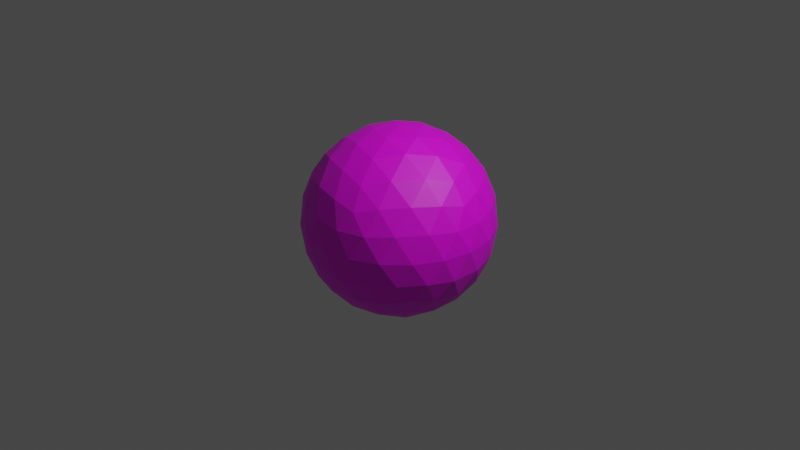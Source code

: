 # Source: earthico2.blend  (saved by Blender 3.4.6; exported with 4.5.12 LTS)
import bpy
from mathutils import Matrix  # noqa: F401  (used for matrix-valued properties, if any)

bpy.ops.wm.read_factory_settings(use_empty=True)
scene = bpy.context.scene
scene.name = 'Scene'

# ---- collections
col_collection = bpy.data.collections.new('Collection'); scene.collection.children.link(col_collection)

# ---- images (referenced by path relative to the original .blend; pixels are not part of the script)
import os
ASSET_DIR = os.environ.get("B2B_ASSET_DIR", "")  # directory of the original .blend (textures are referenced by path, not embedded)
HERE = os.path.dirname(os.path.abspath(__file__))  # packed textures are extracted next to this script under _unpacked/

def load_image(name, relpath, width, height, colorspace="sRGB"):
    """Load a texture the original file referenced (path relative to the .blend, or extracted next to this script)."""
    p = next((c for c in (os.path.join(HERE, relpath), os.path.join(ASSET_DIR, relpath)) if relpath and os.path.exists(c)), "")
    if p:
        img = bpy.data.images.load(p, check_existing=True)
        img.name = name
    else:  # same state as the original file: an image datablock whose file is absent (Cycles renders it pink)
        img = bpy.data.images.new(name, width, height)
        img.source = "FILE"
        img.filepath = "//" + (relpath or name)
    img.colorspace_settings.name = colorspace
    return img
img_earthico160x76_png = load_image('earthico160x76.png', 'earthico160x76.png', 1024, 1024, 'sRGB')

# ---- materials (node trees are filled in below, after node groups)
mat_material = bpy.data.materials.new('Material')
mat_material.alpha_threshold = 0.0
mat_material.use_transparent_shadow = False
mat_material.roughness = 0.5
mat_material.line_color = (0.0, 0.0, 0.0, 1.0)

# ---- material node trees
mat_material.use_nodes = True; mat_material.node_tree.nodes.clear()
_N = mat_material.node_tree.nodes; _L = mat_material.node_tree.links
n0 = _N.new('ShaderNodeOutputMaterial'); n0.name = 'Material Output'; n0.location = (300, 300)
n1 = _N.new('ShaderNodeBsdfPrincipled'); n1.name = 'Principled BSDF'; n1.location = (10, 300)
n1.distribution = 'GGX'
n1.subsurface_method = 'RANDOM_WALK_SKIN'
n1.inputs[3].default_value = 1.45
n1.inputs[27].default_value = (0.0, 0.0, 0.0, 1.0)
n1.inputs[28].default_value = 1.0
n2 = _N.new('ShaderNodeTexImage'); n2.name = 'Image Texture'; n2.location = (-351, 347)
n2.image = img_earthico160x76_png
n2.interpolation = 'Closest'
_L.new(n1.outputs[0], n0.inputs[0])
_L.new(n2.outputs[0], n1.inputs[0])
n0.is_active_output = True

# ---- world
world_world = bpy.data.worlds.new('World'); scene.world = world_world
world_world.use_nodes = True; world_world.node_tree.nodes.clear()
_N = world_world.node_tree.nodes; _L = world_world.node_tree.links
n0 = _N.new('ShaderNodeOutputWorld'); n0.name = 'World Output'; n0.location = (300, 300)
n1 = _N.new('ShaderNodeBackground'); n1.name = 'Background'; n1.location = (10, 300)
n1.inputs[0].default_value = (0.05088, 0.05088, 0.05088, 1.0)
_L.new(n1.outputs[0], n0.inputs[0])
n0.is_active_output = True
world_world.color = (0.05088, 0.05088, 0.05088)
world_world.use_sun_shadow = False
world_world.sun_shadow_jitter_overblur = 0.0

# ---- cameras
cam_camera = bpy.data.cameras.new('Camera')
cam_camera.clip_end = 100.0
cam_camera.ortho_scale = 7.314

# ---- lights
light_light = bpy.data.lights.new('Light', 'POINT')
light_light.transmission_factor = 0.0
light_light.energy = 1000.0
light_light.shadow_soft_size = 0.1
light_light.shadow_maximum_resolution = 0.006
light_light.use_absolute_resolution = True

# ---- meshes
me_icosphere = bpy.data.meshes.new('Icosphere')
me_icosphere.from_pydata([(0.0, 0.0, -1.0), (0.7236, -0.5257, -0.4472), (-0.2764, -0.8506, -0.4472), (-0.8944, 0.0, -0.4472), (-0.2764, 0.8506, -0.4472), (0.7236, 0.5257, -0.4472), (0.2764, -0.8506, 0.4472), (-0.7236, -0.5257, 0.4472), (-0.7236, 0.5257, 0.4472), (0.2764, 0.8506, 0.4472), (0.8944, 0.0, 0.4472), (0.0, 0.0, 1.0), (-0.2328, -0.7166, -0.6575), (-0.1625, -0.5, -0.8507), (-0.07761, -0.2389, -0.9679), (0.2032, -0.1476, -0.9679), (0.4253, -0.309, -0.8507), (0.6095, -0.4429, -0.6575), (0.5319, -0.6817, -0.5023), (0.2629, -0.809, -0.5257), (-0.02964, -0.8642, -0.5023), (0.8127, 0.2952, -0.5023), (0.8506, 0.0, -0.5257), (0.8127, -0.2952, -0.5023), (0.2032, 0.1476, -0.9679), (0.4253, 0.309, -0.8507), (0.6095, 0.4429, -0.6575), (-0.7534, 0.0, -0.6575), (-0.5257, 0.0, -0.8507), (-0.2511, 0.0, -0.9679), (-0.484, -0.7166, -0.5023), (-0.6882, -0.5, -0.5257), (-0.8311, -0.2389, -0.5023), (-0.2328, 0.7166, -0.6575), (-0.1625, 0.5, -0.8507), (-0.07761, 0.2389, -0.9679), (-0.8311, 0.2389, -0.5023), (-0.6882, 0.5, -0.5257), (-0.484, 0.7166, -0.5023), (-0.02964, 0.8642, -0.5023), (0.2629, 0.809, -0.5257), (0.5319, 0.6817, -0.5023), (0.9566, -0.1476, 0.2511), (0.9511, -0.309, -1.752e-08), (0.8607, -0.4429, -0.2512), (0.8607, 0.4429, -0.2512), (0.9511, 0.309, 1.752e-08), (0.9566, 0.1476, 0.2511), (0.1552, -0.9554, 0.2512), (0.0, -1.0, -1.752e-08), (-0.1552, -0.9554, -0.2512), (0.6872, -0.6817, -0.2512), (0.5878, -0.809, 1.752e-08), (0.436, -0.8642, 0.2512), (-0.8607, -0.4429, 0.2512), (-0.9511, -0.309, -1.752e-08), (-0.9566, -0.1476, -0.2511), (-0.436, -0.8642, -0.2512), (-0.5878, -0.809, 1.752e-08), (-0.6872, -0.6817, 0.2512), (-0.6872, 0.6817, 0.2512), (-0.5878, 0.809, -1.752e-08), (-0.436, 0.8642, -0.2512), (-0.9566, 0.1476, -0.2511), (-0.9511, 0.309, 1.752e-08), (-0.8607, 0.4429, 0.2512), (0.436, 0.8642, 0.2512), (0.5878, 0.809, -1.752e-08), (0.6872, 0.6817, -0.2512), (-0.1552, 0.9554, -0.2512), (0.0, 1.0, 1.752e-08), (0.1552, 0.9554, 0.2512), (0.8311, -0.2389, 0.5023), (0.6882, -0.5, 0.5257), (0.484, -0.7166, 0.5023), (0.02964, -0.8642, 0.5023), (-0.2629, -0.809, 0.5257), (-0.5319, -0.6817, 0.5023), (-0.8127, -0.2952, 0.5023), (-0.8506, 0.0, 0.5257), (-0.8127, 0.2952, 0.5023), (-0.5319, 0.6817, 0.5023), (-0.2629, 0.809, 0.5257), (0.02964, 0.8642, 0.5023), (0.484, 0.7166, 0.5023), (0.6882, 0.5, 0.5257), (0.8311, 0.2389, 0.5023), (0.07761, -0.2389, 0.9679), (0.1625, -0.5, 0.8507), (0.2328, -0.7166, 0.6575), (0.7534, 0.0, 0.6575), (0.5257, 0.0, 0.8507), (0.2511, 0.0, 0.9679), (-0.2032, -0.1476, 0.9679), (-0.4253, -0.309, 0.8507), (-0.6095, -0.4429, 0.6575), (-0.2032, 0.1476, 0.9679), (-0.4253, 0.309, 0.8507), (-0.6095, 0.4429, 0.6575), (0.07761, 0.2389, 0.9679), (0.1625, 0.5, 0.8507), (0.2328, 0.7166, 0.6575), (0.3618, 0.2629, 0.8944), (0.6382, 0.2629, 0.7236), (0.4472, 0.5257, 0.7236), (-0.1382, 0.4253, 0.8944), (-0.05279, 0.6882, 0.7236), (-0.3618, 0.5878, 0.7236), (-0.4472, 0.0, 0.8944), (-0.6708, 0.1625, 0.7236), (-0.6708, -0.1625, 0.7236), (-0.1382, -0.4253, 0.8944), (-0.3618, -0.5878, 0.7236), (-0.05279, -0.6882, 0.7236), (0.3618, -0.2629, 0.8944), (0.4472, -0.5257, 0.7236), (0.6382, -0.2629, 0.7236), (0.8618, 0.4253, 0.2764), (0.809, 0.5878, 0.0), (0.6708, 0.6882, 0.2764), (-0.1382, 0.9511, 0.2764), (-0.309, 0.9511, -4.92e-07), (-0.4472, 0.8506, 0.2764), (-0.9472, 0.1625, 0.2764), (-1.0, -3.608e-07, 6.232e-07), (-0.9472, -0.1625, 0.2764), (-0.4472, -0.8506, 0.2764), (-0.309, -0.9511, -7.872e-07), (-0.1382, -0.9511, 0.2764), (0.6708, -0.6882, 0.2764), (0.809, -0.5878, -1.902e-06), (0.8618, -0.4253, 0.2764), (0.309, 0.9511, -2.615e-14), (0.4472, 0.8506, -0.2764), (0.1382, 0.9511, -0.2764), (-0.809, 0.5878, -7.845e-14), (-0.6708, 0.6882, -0.2764), (-0.8618, 0.4253, -0.2764), (-0.809, -0.5878, 8.031e-14), (-0.8618, -0.4253, -0.2764), (-0.6708, -0.6882, -0.2764), (0.309, -0.9511, 2.802e-14), (0.1382, -0.9511, -0.2764), (0.4472, -0.8506, -0.2764), (1.0, 0.0, 0.0), (0.9472, -0.1625, -0.2764), (0.9472, 0.1625, -0.2764), (0.3618, 0.5878, -0.7236), (0.1382, 0.4253, -0.8944), (0.05279, 0.6882, -0.7236), (-0.4472, 0.5257, -0.7236), (-0.3618, 0.2629, -0.8944), (-0.6382, 0.2629, -0.7236), (-0.6382, -0.2629, -0.7236), (-0.3618, -0.2629, -0.8944), (-0.4472, -0.5257, -0.7236), (0.6708, 0.1625, -0.7236), (0.6708, -0.1625, -0.7236), (0.4472, -7.38e-07, -0.8944), (0.05279, -0.6882, -0.7236), (0.1382, -0.4253, -0.8944), (0.3618, -0.5878, -0.7236)], [], [(0, 15, 14), (1, 17, 23), (0, 14, 29), (0, 29, 35), (0, 35, 24), (1, 23, 44), (2, 20, 50), (3, 32, 56), (4, 38, 62), (5, 41, 68), (1, 44, 51), (2, 50, 57), (3, 56, 63), (4, 62, 69), (5, 68, 45), (6, 74, 89), (7, 77, 95), (8, 80, 98), (9, 83, 101), (10, 86, 90), (92, 99, 11), (91, 102, 92), (90, 103, 91), (92, 102, 99), (102, 100, 99), (91, 103, 102), (103, 104, 102), (102, 104, 100), (104, 101, 100), (90, 86, 103), (86, 85, 103), (103, 85, 104), (85, 84, 104), (104, 84, 101), (84, 9, 101), (99, 96, 11), (100, 105, 99), (101, 106, 100), (99, 105, 96), (105, 97, 96), (100, 106, 105), (106, 107, 105), (105, 107, 97), (107, 98, 97), (101, 83, 106), (83, 82, 106), (106, 82, 107), (82, 81, 107), (107, 81, 98), (81, 8, 98), (96, 93, 11), (97, 108, 96), (98, 109, 97), (96, 108, 93), (108, 94, 93), (97, 109, 108), (109, 110, 108), (108, 110, 94), (110, 95, 94), (98, 80, 109), (80, 79, 109), (109, 79, 110), (79, 78, 110), (110, 78, 95), (78, 7, 95), (93, 87, 11), (94, 111, 93), (95, 112, 94), (93, 111, 87), (111, 88, 87), (94, 112, 111), (112, 113, 111), (111, 113, 88), (113, 89, 88), (95, 77, 112), (77, 76, 112), (112, 76, 113), (76, 75, 113), (113, 75, 89), (75, 6, 89), (87, 92, 11), (88, 114, 87), (89, 115, 88), (87, 114, 92), (114, 91, 92), (88, 115, 114), (115, 116, 114), (114, 116, 91), (116, 90, 91), (89, 74, 115), (74, 73, 115), (115, 73, 116), (73, 72, 116), (116, 72, 90), (72, 10, 90), (47, 86, 10), (46, 117, 47), (45, 118, 46), (47, 117, 86), (117, 85, 86), (46, 118, 117), (118, 119, 117), (117, 119, 85), (119, 84, 85), (45, 68, 118), (68, 67, 118), (118, 67, 119), (67, 66, 119), (119, 66, 84), (66, 9, 84), (71, 83, 9), (70, 120, 71), (69, 121, 70), (71, 120, 83), (120, 82, 83), (70, 121, 120), (121, 122, 120), (120, 122, 82), (122, 81, 82), (69, 62, 121), (62, 61, 121), (121, 61, 122), (61, 60, 122), (122, 60, 81), (60, 8, 81), (65, 80, 8), (64, 123, 65), (63, 124, 64), (65, 123, 80), (123, 79, 80), (64, 124, 123), (124, 125, 123), (123, 125, 79), (125, 78, 79), (63, 56, 124), (56, 55, 124), (124, 55, 125), (55, 54, 125), (125, 54, 78), (54, 7, 78), (59, 77, 7), (58, 126, 59), (57, 127, 58), (59, 126, 77), (126, 76, 77), (58, 127, 126), (127, 128, 126), (126, 128, 76), (128, 75, 76), (57, 50, 127), (50, 49, 127), (127, 49, 128), (49, 48, 128), (128, 48, 75), (48, 6, 75), (53, 74, 6), (52, 129, 53), (51, 130, 52), (53, 129, 74), (129, 73, 74), (52, 130, 129), (130, 131, 129), (129, 131, 73), (131, 72, 73), (51, 44, 130), (44, 43, 130), (130, 43, 131), (43, 42, 131), (131, 42, 72), (42, 10, 72), (66, 71, 9), (67, 132, 66), (68, 133, 67), (66, 132, 71), (132, 70, 71), (67, 133, 132), (133, 134, 132), (132, 134, 70), (134, 69, 70), (68, 41, 133), (41, 40, 133), (133, 40, 134), (40, 39, 134), (134, 39, 69), (39, 4, 69), (60, 65, 8), (61, 135, 60), (62, 136, 61), (60, 135, 65), (135, 64, 65), (61, 136, 135), (136, 137, 135), (135, 137, 64), (137, 63, 64), (62, 38, 136), (38, 37, 136), (136, 37, 137), (37, 36, 137), (137, 36, 63), (36, 3, 63), (54, 59, 7), (55, 138, 54), (56, 139, 55), (54, 138, 59), (138, 58, 59), (55, 139, 138), (139, 140, 138), (138, 140, 58), (140, 57, 58), (56, 32, 139), (32, 31, 139), (139, 31, 140), (31, 30, 140), (140, 30, 57), (30, 2, 57), (48, 53, 6), (49, 141, 48), (50, 142, 49), (48, 141, 53), (141, 52, 53), (49, 142, 141), (142, 143, 141), (141, 143, 52), (143, 51, 52), (50, 20, 142), (20, 19, 142), (142, 19, 143), (19, 18, 143), (143, 18, 51), (18, 1, 51), (42, 47, 10), (43, 144, 42), (44, 145, 43), (42, 144, 47), (144, 46, 47), (43, 145, 144), (145, 146, 144), (144, 146, 46), (146, 45, 46), (44, 23, 145), (23, 22, 145), (145, 22, 146), (22, 21, 146), (146, 21, 45), (21, 5, 45), (26, 41, 5), (25, 147, 26), (24, 148, 25), (26, 147, 41), (147, 40, 41), (25, 148, 147), (148, 149, 147), (147, 149, 40), (149, 39, 40), (24, 35, 148), (35, 34, 148), (148, 34, 149), (34, 33, 149), (149, 33, 39), (33, 4, 39), (33, 38, 4), (34, 150, 33), (35, 151, 34), (33, 150, 38), (150, 37, 38), (34, 151, 150), (151, 152, 150), (150, 152, 37), (152, 36, 37), (35, 29, 151), (29, 28, 151), (151, 28, 152), (28, 27, 152), (152, 27, 36), (27, 3, 36), (27, 32, 3), (28, 153, 27), (29, 154, 28), (27, 153, 32), (153, 31, 32), (28, 154, 153), (154, 155, 153), (153, 155, 31), (155, 30, 31), (29, 14, 154), (14, 13, 154), (154, 13, 155), (13, 12, 155), (155, 12, 30), (12, 2, 30), (21, 26, 5), (22, 156, 21), (23, 157, 22), (21, 156, 26), (156, 25, 26), (22, 157, 156), (157, 158, 156), (156, 158, 25), (158, 24, 25), (23, 17, 157), (17, 16, 157), (157, 16, 158), (16, 15, 158), (158, 15, 24), (15, 0, 24), (12, 20, 2), (13, 159, 12), (14, 160, 13), (12, 159, 20), (159, 19, 20), (13, 160, 159), (160, 161, 159), (159, 161, 19), (161, 18, 19), (14, 15, 160), (15, 16, 160), (160, 16, 161), (16, 17, 161), (161, 17, 18), (17, 1, 18)])
_uv = me_icosphere.uv_layers.new(name='UVMap')
_uv.uv.foreach_set('vector', [0.1818, 0.02368, 0.2045, 0.1024, 0.1591, 0.1024, 0.2727, 0.3386, 0.2955, 0.2599, 0.3182, 0.3386, 0.9091, 0.02368, 0.9318, 0.1024, 0.8864, 0.1024, 0.7273, 0.02368, 0.75, 0.1024, 0.7045, 0.1024, 0.5455, 0.02368, 0.5682, 0.1024, 0.5227, 0.1024, 0.2727, 0.3386, 0.3182, 0.3386, 0.2955, 0.4173, 0.09091, 0.3386, 0.1364, 0.3386, 0.1136, 0.4173, 0.8182, 0.3386, 0.8636, 0.3386, 0.8409, 0.4173, 0.6364, 0.3386, 0.6818, 0.3386, 0.6591, 0.4173, 0.4545, 0.3386, 0.5, 0.3386, 0.4773, 0.4173, 0.2727, 0.3386, 0.2955, 0.4173, 0.25, 0.4173, 0.09091, 0.3386, 0.1136, 0.4173, 0.06818, 0.4173, 0.8182, 0.3386, 0.8409, 0.4173, 0.7955, 0.4173, 0.6364, 0.3386, 0.6591, 0.4173, 0.6136, 0.4173, 0.4545, 0.3386, 0.4773, 0.4173, 0.4318, 0.4173, 0.1818, 0.6535, 0.2273, 0.6535, 0.2045, 0.7322, 0.0, 0.6535, 0.04545, 0.6535, 0.02273, 0.7322, 0.7273, 0.6535, 0.7727, 0.6535, 0.75, 0.7322, 0.5455, 0.6535, 0.5909, 0.6535, 0.5682, 0.7322, 0.3636, 0.6535, 0.4091, 0.6535, 0.3864, 0.7322, 0.4318, 0.8897, 0.4773, 0.8897, 0.4545, 0.9684, 0.4091, 0.811, 0.4545, 0.811, 0.4318, 0.8897, 0.3864, 0.7322, 0.4318, 0.7322, 0.4091, 0.811, 0.4318, 0.8897, 0.4545, 0.811, 0.4773, 0.8897, 0.4545, 0.811, 0.5, 0.811, 0.4773, 0.8897, 0.4091, 0.811, 0.4318, 0.7322, 0.4545, 0.811, 0.4318, 0.7322, 0.4773, 0.7322, 0.4545, 0.811, 0.4545, 0.811, 0.4773, 0.7322, 0.5, 0.811, 0.4773, 0.7322, 0.5227, 0.7322, 0.5, 0.811, 0.3864, 0.7322, 0.4091, 0.6535, 0.4318, 0.7322, 0.4091, 0.6535, 0.4545, 0.6535, 0.4318, 0.7322, 0.4318, 0.7322, 0.4545, 0.6535, 0.4773, 0.7322, 0.4545, 0.6535, 0.5, 0.6535, 0.4773, 0.7322, 0.4773, 0.7322, 0.5, 0.6535, 0.5227, 0.7322, 0.5, 0.6535, 0.5455, 0.6535, 0.5227, 0.7322, 0.6136, 0.8897, 0.6591, 0.8897, 0.6364, 0.9684, 0.5909, 0.811, 0.6364, 0.811, 0.6136, 0.8897, 0.5682, 0.7322, 0.6136, 0.7322, 0.5909, 0.811, 0.6136, 0.8897, 0.6364, 0.811, 0.6591, 0.8897, 0.6364, 0.811, 0.6818, 0.811, 0.6591, 0.8897, 0.5909, 0.811, 0.6136, 0.7322, 0.6364, 0.811, 0.6136, 0.7322, 0.6591, 0.7322, 0.6364, 0.811, 0.6364, 0.811, 0.6591, 0.7322, 0.6818, 0.811, 0.6591, 0.7322, 0.7045, 0.7322, 0.6818, 0.811, 0.5682, 0.7322, 0.5909, 0.6535, 0.6136, 0.7322, 0.5909, 0.6535, 0.6364, 0.6535, 0.6136, 0.7322, 0.6136, 0.7322, 0.6364, 0.6535, 0.6591, 0.7322, 0.6364, 0.6535, 0.6818, 0.6535, 0.6591, 0.7322, 0.6591, 0.7322, 0.6818, 0.6535, 0.7045, 0.7322, 0.6818, 0.6535, 0.7273, 0.6535, 0.7045, 0.7322, 0.7955, 0.8897, 0.8409, 0.8897, 0.8182, 0.9684, 0.7727, 0.811, 0.8182, 0.811, 0.7955, 0.8897, 0.75, 0.7322, 0.7955, 0.7322, 0.7727, 0.811, 0.7955, 0.8897, 0.8182, 0.811, 0.8409, 0.8897, 0.8182, 0.811, 0.8636, 0.811, 0.8409, 0.8897, 0.7727, 0.811, 0.7955, 0.7322, 0.8182, 0.811, 0.7955, 0.7322, 0.8409, 0.7322, 0.8182, 0.811, 0.8182, 0.811, 0.8409, 0.7322, 0.8636, 0.811, 0.8409, 0.7322, 0.8864, 0.7322, 0.8636, 0.811, 0.75, 0.7322, 0.7727, 0.6535, 0.7955, 0.7322, 0.7727, 0.6535, 0.8182, 0.6535, 0.7955, 0.7322, 0.7955, 0.7322, 0.8182, 0.6535, 0.8409, 0.7322, 0.8182, 0.6535, 0.8636, 0.6535, 0.8409, 0.7322, 0.8409, 0.7322, 0.8636, 0.6535, 0.8864, 0.7322, 0.8636, 0.6535, 0.9091, 0.6535, 0.8864, 0.7322, 0.06818, 0.8897, 0.1136, 0.8897, 0.09091, 0.9684, 0.04545, 0.811, 0.09091, 0.811, 0.06818, 0.8897, 0.02273, 0.7322, 0.06818, 0.7322, 0.04545, 0.811, 0.06818, 0.8897, 0.09091, 0.811, 0.1136, 0.8897, 0.09091, 0.811, 0.1364, 0.811, 0.1136, 0.8897, 0.04545, 0.811, 0.06818, 0.7322, 0.09091, 0.811, 0.06818, 0.7322, 0.1136, 0.7322, 0.09091, 0.811, 0.09091, 0.811, 0.1136, 0.7322, 0.1364, 0.811, 0.1136, 0.7322, 0.1591, 0.7322, 0.1364, 0.811, 0.02273, 0.7322, 0.04545, 0.6535, 0.06818, 0.7322, 0.04545, 0.6535, 0.09091, 0.6535, 0.06818, 0.7322, 0.06818, 0.7322, 0.09091, 0.6535, 0.1136, 0.7322, 0.09091, 0.6535, 0.1364, 0.6535, 0.1136, 0.7322, 0.1136, 0.7322, 0.1364, 0.6535, 0.1591, 0.7322, 0.1364, 0.6535, 0.1818, 0.6535, 0.1591, 0.7322, 0.25, 0.8897, 0.2955, 0.8897, 0.2727, 0.9684, 0.2273, 0.811, 0.2727, 0.811, 0.25, 0.8897, 0.2045, 0.7322, 0.25, 0.7322, 0.2273, 0.811, 0.25, 0.8897, 0.2727, 0.811, 0.2955, 0.8897, 0.2727, 0.811, 0.3182, 0.811, 0.2955, 0.8897, 0.2273, 0.811, 0.25, 0.7322, 0.2727, 0.811, 0.25, 0.7322, 0.2955, 0.7322, 0.2727, 0.811, 0.2727, 0.811, 0.2955, 0.7322, 0.3182, 0.811, 0.2955, 0.7322, 0.3409, 0.7322, 0.3182, 0.811, 0.2045, 0.7322, 0.2273, 0.6535, 0.25, 0.7322, 0.2273, 0.6535, 0.2727, 0.6535, 0.25, 0.7322, 0.25, 0.7322, 0.2727, 0.6535, 0.2955, 0.7322, 0.2727, 0.6535, 0.3182, 0.6535, 0.2955, 0.7322, 0.2955, 0.7322, 0.3182, 0.6535, 0.3409, 0.7322, 0.3182, 0.6535, 0.3636, 0.6535, 0.3409, 0.7322, 0.3864, 0.5748, 0.4091, 0.6535, 0.3636, 0.6535, 0.4091, 0.4961, 0.4318, 0.5748, 0.3864, 0.5748, 0.4318, 0.4173, 0.4545, 0.4961, 0.4091, 0.4961, 0.3864, 0.5748, 0.4318, 0.5748, 0.4091, 0.6535, 0.4318, 0.5748, 0.4545, 0.6535, 0.4091, 0.6535, 0.4091, 0.4961, 0.4545, 0.4961, 0.4318, 0.5748, 0.4545, 0.4961, 0.4773, 0.5748, 0.4318, 0.5748, 0.4318, 0.5748, 0.4773, 0.5748, 0.4545, 0.6535, 0.4773, 0.5748, 0.5, 0.6535, 0.4545, 0.6535, 0.4318, 0.4173, 0.4773, 0.4173, 0.4545, 0.4961, 0.4773, 0.4173, 0.5, 0.4961, 0.4545, 0.4961, 0.4545, 0.4961, 0.5, 0.4961, 0.4773, 0.5748, 0.5, 0.4961, 0.5227, 0.5748, 0.4773, 0.5748, 0.4773, 0.5748, 0.5227, 0.5748, 0.5, 0.6535, 0.5227, 0.5748, 0.5455, 0.6535, 0.5, 0.6535, 0.5682, 0.5748, 0.5909, 0.6535, 0.5455, 0.6535, 0.5909, 0.4961, 0.6136, 0.5748, 0.5682, 0.5748, 0.6136, 0.4173, 0.6364, 0.4961, 0.5909, 0.4961, 0.5682, 0.5748, 0.6136, 0.5748, 0.5909, 0.6535, 0.6136, 0.5748, 0.6364, 0.6535, 0.5909, 0.6535, 0.5909, 0.4961, 0.6364, 0.4961, 0.6136, 0.5748, 0.6364, 0.4961, 0.6591, 0.5748, 0.6136, 0.5748, 0.6136, 0.5748, 0.6591, 0.5748, 0.6364, 0.6535, 0.6591, 0.5748, 0.6818, 0.6535, 0.6364, 0.6535, 0.6136, 0.4173, 0.6591, 0.4173, 0.6364, 0.4961, 0.6591, 0.4173, 0.6818, 0.4961, 0.6364, 0.4961, 0.6364, 0.4961, 0.6818, 0.4961, 0.6591, 0.5748, 0.6818, 0.4961, 0.7045, 0.5748, 0.6591, 0.5748, 0.6591, 0.5748, 0.7045, 0.5748, 0.6818, 0.6535, 0.7045, 0.5748, 0.7273, 0.6535, 0.6818, 0.6535, 0.75, 0.5748, 0.7727, 0.6535, 0.7273, 0.6535, 0.7727, 0.4961, 0.7955, 0.5748, 0.75, 0.5748, 0.7955, 0.4173, 0.8182, 0.4961, 0.7727, 0.4961, 0.75, 0.5748, 0.7955, 0.5748, 0.7727, 0.6535, 0.7955, 0.5748, 0.8182, 0.6535, 0.7727, 0.6535, 0.7727, 0.4961, 0.8182, 0.4961, 0.7955, 0.5748, 0.8182, 0.4961, 0.8409, 0.5748, 0.7955, 0.5748, 0.7955, 0.5748, 0.8409, 0.5748, 0.8182, 0.6535, 0.8409, 0.5748, 0.8636, 0.6535, 0.8182, 0.6535, 0.7955, 0.4173, 0.8409, 0.4173, 0.8182, 0.4961, 0.8409, 0.4173, 0.8636, 0.4961, 0.8182, 0.4961, 0.8182, 0.4961, 0.8636, 0.4961, 0.8409, 0.5748, 0.8636, 0.4961, 0.8864, 0.5748, 0.8409, 0.5748, 0.8409, 0.5748, 0.8864, 0.5748, 0.8636, 0.6535, 0.8864, 0.5748, 0.9091, 0.6535, 0.8636, 0.6535, 0.02273, 0.5748, 0.04545, 0.6535, 0.0, 0.6535, 0.04545, 0.4961, 0.06818, 0.5748, 0.02273, 0.5748, 0.06818, 0.4173, 0.09091, 0.4961, 0.04545, 0.4961, 0.02273, 0.5748, 0.06818, 0.5748, 0.04545, 0.6535, 0.06818, 0.5748, 0.09091, 0.6535, 0.04545, 0.6535, 0.04545, 0.4961, 0.09091, 0.4961, 0.06818, 0.5748, 0.09091, 0.4961, 0.1136, 0.5748, 0.06818, 0.5748, 0.06818, 0.5748, 0.1136, 0.5748, 0.09091, 0.6535, 0.1136, 0.5748, 0.1364, 0.6535, 0.09091, 0.6535, 0.06818, 0.4173, 0.1136, 0.4173, 0.09091, 0.4961, 0.1136, 0.4173, 0.1364, 0.4961, 0.09091, 0.4961, 0.09091, 0.4961, 0.1364, 0.4961, 0.1136, 0.5748, 0.1364, 0.4961, 0.1591, 0.5748, 0.1136, 0.5748, 0.1136, 0.5748, 0.1591, 0.5748, 0.1364, 0.6535, 0.1591, 0.5748, 0.1818, 0.6535, 0.1364, 0.6535, 0.2045, 0.5748, 0.2273, 0.6535, 0.1818, 0.6535, 0.2273, 0.4961, 0.25, 0.5748, 0.2045, 0.5748, 0.25, 0.4173, 0.2727, 0.4961, 0.2273, 0.4961, 0.2045, 0.5748, 0.25, 0.5748, 0.2273, 0.6535, 0.25, 0.5748, 0.2727, 0.6535, 0.2273, 0.6535, 0.2273, 0.4961, 0.2727, 0.4961, 0.25, 0.5748, 0.2727, 0.4961, 0.2955, 0.5748, 0.25, 0.5748, 0.25, 0.5748, 0.2955, 0.5748, 0.2727, 0.6535, 0.2955, 0.5748, 0.3182, 0.6535, 0.2727, 0.6535, 0.25, 0.4173, 0.2955, 0.4173, 0.2727, 0.4961, 0.2955, 0.4173, 0.3182, 0.4961, 0.2727, 0.4961, 0.2727, 0.4961, 0.3182, 0.4961, 0.2955, 0.5748, 0.3182, 0.4961, 0.3409, 0.5748, 0.2955, 0.5748, 0.2955, 0.5748, 0.3409, 0.5748, 0.3182, 0.6535, 0.3409, 0.5748, 0.3636, 0.6535, 0.3182, 0.6535, 0.5227, 0.5748, 0.5682, 0.5748, 0.5455, 0.6535, 0.5, 0.4961, 0.5455, 0.4961, 0.5227, 0.5748, 0.4773, 0.4173, 0.5227, 0.4173, 0.5, 0.4961, 0.5227, 0.5748, 0.5455, 0.4961, 0.5682, 0.5748, 0.5455, 0.4961, 0.5909, 0.4961, 0.5682, 0.5748, 0.5, 0.4961, 0.5227, 0.4173, 0.5455, 0.4961, 0.5227, 0.4173, 0.5682, 0.4173, 0.5455, 0.4961, 0.5455, 0.4961, 0.5682, 0.4173, 0.5909, 0.4961, 0.5682, 0.4173, 0.6136, 0.4173, 0.5909, 0.4961, 0.4773, 0.4173, 0.5, 0.3386, 0.5227, 0.4173, 0.5, 0.3386, 0.5455, 0.3386, 0.5227, 0.4173, 0.5227, 0.4173, 0.5455, 0.3386, 0.5682, 0.4173, 0.5455, 0.3386, 0.5909, 0.3386, 0.5682, 0.4173, 0.5682, 0.4173, 0.5909, 0.3386, 0.6136, 0.4173, 0.5909, 0.3386, 0.6364, 0.3386, 0.6136, 0.4173, 0.7045, 0.5748, 0.75, 0.5748, 0.7273, 0.6535, 0.6818, 0.4961, 0.7273, 0.4961, 0.7045, 0.5748, 0.6591, 0.4173, 0.7045, 0.4173, 0.6818, 0.4961, 0.7045, 0.5748, 0.7273, 0.4961, 0.75, 0.5748, 0.7273, 0.4961, 0.7727, 0.4961, 0.75, 0.5748, 0.6818, 0.4961, 0.7045, 0.4173, 0.7273, 0.4961, 0.7045, 0.4173, 0.75, 0.4173, 0.7273, 0.4961, 0.7273, 0.4961, 0.75, 0.4173, 0.7727, 0.4961, 0.75, 0.4173, 0.7955, 0.4173, 0.7727, 0.4961, 0.6591, 0.4173, 0.6818, 0.3386, 0.7045, 0.4173, 0.6818, 0.3386, 0.7273, 0.3386, 0.7045, 0.4173, 0.7045, 0.4173, 0.7273, 0.3386, 0.75, 0.4173, 0.7273, 0.3386, 0.7727, 0.3386, 0.75, 0.4173, 0.75, 0.4173, 0.7727, 0.3386, 0.7955, 0.4173, 0.7727, 0.3386, 0.8182, 0.3386, 0.7955, 0.4173, 0.8864, 0.5748, 0.9318, 0.5748, 0.9091, 0.6535, 0.8636, 0.4961, 0.9091, 0.4961, 0.8864, 0.5748, 0.8409, 0.4173, 0.8864, 0.4173, 0.8636, 0.4961, 0.8864, 0.5748, 0.9091, 0.4961, 0.9318, 0.5748, 0.9091, 0.4961, 0.9545, 0.4961, 0.9318, 0.5748, 0.8636, 0.4961, 0.8864, 0.4173, 0.9091, 0.4961, 0.8864, 0.4173, 0.9318, 0.4173, 0.9091, 0.4961, 0.9091, 0.4961, 0.9318, 0.4173, 0.9545, 0.4961, 0.9318, 0.4173, 0.9773, 0.4173, 0.9545, 0.4961, 0.8409, 0.4173, 0.8636, 0.3386, 0.8864, 0.4173, 0.8636, 0.3386, 0.9091, 0.3386, 0.8864, 0.4173, 0.8864, 0.4173, 0.9091, 0.3386, 0.9318, 0.4173, 0.9091, 0.3386, 0.9545, 0.3386, 0.9318, 0.4173, 0.9318, 0.4173, 0.9545, 0.3386, 0.9773, 0.4173, 0.9545, 0.3386, 1.0, 0.3386, 0.9773, 0.4173, 0.1591, 0.5748, 0.2045, 0.5748, 0.1818, 0.6535, 0.1364, 0.4961, 0.1818, 0.4961, 0.1591, 0.5748, 0.1136, 0.4173, 0.1591, 0.4173, 0.1364, 0.4961, 0.1591, 0.5748, 0.1818, 0.4961, 0.2045, 0.5748, 0.1818, 0.4961, 0.2273, 0.4961, 0.2045, 0.5748, 0.1364, 0.4961, 0.1591, 0.4173, 0.1818, 0.4961, 0.1591, 0.4173, 0.2045, 0.4173, 0.1818, 0.4961, 0.1818, 0.4961, 0.2045, 0.4173, 0.2273, 0.4961, 0.2045, 0.4173, 0.25, 0.4173, 0.2273, 0.4961, 0.1136, 0.4173, 0.1364, 0.3386, 0.1591, 0.4173, 0.1364, 0.3386, 0.1818, 0.3386, 0.1591, 0.4173, 0.1591, 0.4173, 0.1818, 0.3386, 0.2045, 0.4173, 0.1818, 0.3386, 0.2273, 0.3386, 0.2045, 0.4173, 0.2045, 0.4173, 0.2273, 0.3386, 0.25, 0.4173, 0.2273, 0.3386, 0.2727, 0.3386, 0.25, 0.4173, 0.3409, 0.5748, 0.3864, 0.5748, 0.3636, 0.6535, 0.3182, 0.4961, 0.3636, 0.4961, 0.3409, 0.5748, 0.2955, 0.4173, 0.3409, 0.4173, 0.3182, 0.4961, 0.3409, 0.5748, 0.3636, 0.4961, 0.3864, 0.5748, 0.3636, 0.4961, 0.4091, 0.4961, 0.3864, 0.5748, 0.3182, 0.4961, 0.3409, 0.4173, 0.3636, 0.4961, 0.3409, 0.4173, 0.3864, 0.4173, 0.3636, 0.4961, 0.3636, 0.4961, 0.3864, 0.4173, 0.4091, 0.4961, 0.3864, 0.4173, 0.4318, 0.4173, 0.4091, 0.4961, 0.2955, 0.4173, 0.3182, 0.3386, 0.3409, 0.4173, 0.3182, 0.3386, 0.3636, 0.3386, 0.3409, 0.4173, 0.3409, 0.4173, 0.3636, 0.3386, 0.3864, 0.4173, 0.3636, 0.3386, 0.4091, 0.3386, 0.3864, 0.4173, 0.3864, 0.4173, 0.4091, 0.3386, 0.4318, 0.4173, 0.4091, 0.3386, 0.4545, 0.3386, 0.4318, 0.4173, 0.4773, 0.2599, 0.5, 0.3386, 0.4545, 0.3386, 0.5, 0.1811, 0.5227, 0.2599, 0.4773, 0.2599, 0.5227, 0.1024, 0.5455, 0.1811, 0.5, 0.1811, 0.4773, 0.2599, 0.5227, 0.2599, 0.5, 0.3386, 0.5227, 0.2599, 0.5455, 0.3386, 0.5, 0.3386, 0.5, 0.1811, 0.5455, 0.1811, 0.5227, 0.2599, 0.5455, 0.1811, 0.5682, 0.2599, 0.5227, 0.2599, 0.5227, 0.2599, 0.5682, 0.2599, 0.5455, 0.3386, 0.5682, 0.2599, 0.5909, 0.3386, 0.5455, 0.3386, 0.5227, 0.1024, 0.5682, 0.1024, 0.5455, 0.1811, 0.5682, 0.1024, 0.5909, 0.1811, 0.5455, 0.1811, 0.5455, 0.1811, 0.5909, 0.1811, 0.5682, 0.2599, 0.5909, 0.1811, 0.6136, 0.2599, 0.5682, 0.2599, 0.5682, 0.2599, 0.6136, 0.2599, 0.5909, 0.3386, 0.6136, 0.2599, 0.6364, 0.3386, 0.5909, 0.3386, 0.6591, 0.2599, 0.6818, 0.3386, 0.6364, 0.3386, 0.6818, 0.1811, 0.7045, 0.2599, 0.6591, 0.2599, 0.7045, 0.1024, 0.7273, 0.1811, 0.6818, 0.1811, 0.6591, 0.2599, 0.7045, 0.2599, 0.6818, 0.3386, 0.7045, 0.2599, 0.7273, 0.3386, 0.6818, 0.3386, 0.6818, 0.1811, 0.7273, 0.1811, 0.7045, 0.2599, 0.7273, 0.1811, 0.75, 0.2599, 0.7045, 0.2599, 0.7045, 0.2599, 0.75, 0.2599, 0.7273, 0.3386, 0.75, 0.2599, 0.7727, 0.3386, 0.7273, 0.3386, 0.7045, 0.1024, 0.75, 0.1024, 0.7273, 0.1811, 0.75, 0.1024, 0.7727, 0.1811, 0.7273, 0.1811, 0.7273, 0.1811, 0.7727, 0.1811, 0.75, 0.2599, 0.7727, 0.1811, 0.7955, 0.2599, 0.75, 0.2599, 0.75, 0.2599, 0.7955, 0.2599, 0.7727, 0.3386, 0.7955, 0.2599, 0.8182, 0.3386, 0.7727, 0.3386, 0.8409, 0.2599, 0.8636, 0.3386, 0.8182, 0.3386, 0.8636, 0.1811, 0.8864, 0.2599, 0.8409, 0.2599, 0.8864, 0.1024, 0.9091, 0.1811, 0.8636, 0.1811, 0.8409, 0.2599, 0.8864, 0.2599, 0.8636, 0.3386, 0.8864, 0.2599, 0.9091, 0.3386, 0.8636, 0.3386, 0.8636, 0.1811, 0.9091, 0.1811, 0.8864, 0.2599, 0.9091, 0.1811, 0.9318, 0.2599, 0.8864, 0.2599, 0.8864, 0.2599, 0.9318, 0.2599, 0.9091, 0.3386, 0.9318, 0.2599, 0.9545, 0.3386, 0.9091, 0.3386, 0.8864, 0.1024, 0.9318, 0.1024, 0.9091, 0.1811, 0.9318, 0.1024, 0.9545, 0.1811, 0.9091, 0.1811, 0.9091, 0.1811, 0.9545, 0.1811, 0.9318, 0.2599, 0.9545, 0.1811, 0.9773, 0.2599, 0.9318, 0.2599, 0.9318, 0.2599, 0.9773, 0.2599, 0.9545, 0.3386, 0.9773, 0.2599, 1.0, 0.3386, 0.9545, 0.3386, 0.4091, 0.3386, 0.4318, 0.2599, 0.4545, 0.3386, 0.3636, 0.3386, 0.3864, 0.2599, 0.4091, 0.3386, 0.3182, 0.3386, 0.3409, 0.2599, 0.3636, 0.3386, 0.4091, 0.3386, 0.3864, 0.2599, 0.4318, 0.2599, 0.3864, 0.2599, 0.4091, 0.1811, 0.4318, 0.2599, 0.3636, 0.3386, 0.3409, 0.2599, 0.3864, 0.2599, 0.3409, 0.2599, 0.3636, 0.1811, 0.3864, 0.2599, 0.3864, 0.2599, 0.3636, 0.1811, 0.4091, 0.1811, 0.3636, 0.1811, 0.3864, 0.1024, 0.4091, 0.1811, 0.3182, 0.3386, 0.2955, 0.2599, 0.3409, 0.2599, 0.2955, 0.2599, 0.3182, 0.1811, 0.3409, 0.2599, 0.3409, 0.2599, 0.3182, 0.1811, 0.3636, 0.1811, 0.3182, 0.1811, 0.3409, 0.1024, 0.3636, 0.1811, 0.3636, 0.1811, 0.3409, 0.1024, 0.3864, 0.1024, 0.3409, 0.1024, 0.3636, 0.02368, 0.3864, 0.1024, 0.1136, 0.2599, 0.1364, 0.3386, 0.09091, 0.3386, 0.1364, 0.1811, 0.1591, 0.2599, 0.1136, 0.2599, 0.1591, 0.1024, 0.1818, 0.1811, 0.1364, 0.1811, 0.1136, 0.2599, 0.1591, 0.2599, 0.1364, 0.3386, 0.1591, 0.2599, 0.1818, 0.3386, 0.1364, 0.3386, 0.1364, 0.1811, 0.1818, 0.1811, 0.1591, 0.2599, 0.1818, 0.1811, 0.2045, 0.2599, 0.1591, 0.2599, 0.1591, 0.2599, 0.2045, 0.2599, 0.1818, 0.3386, 0.2045, 0.2599, 0.2273, 0.3386, 0.1818, 0.3386, 0.1591, 0.1024, 0.2045, 0.1024, 0.1818, 0.1811, 0.2045, 0.1024, 0.2273, 0.1811, 0.1818, 0.1811, 0.1818, 0.1811, 0.2273, 0.1811, 0.2045, 0.2599, 0.2273, 0.1811, 0.25, 0.2599, 0.2045, 0.2599, 0.2045, 0.2599, 0.25, 0.2599, 0.2273, 0.3386, 0.25, 0.2599, 0.2727, 0.3386, 0.2273, 0.3386])
me_icosphere.materials.append(mat_material)
me_icosphere.update()

# ---- objects
ob_light = bpy.data.objects.new('Light', light_light)
ob_camera = bpy.data.objects.new('Camera', cam_camera)
ob_icoearth2 = bpy.data.objects.new('icoearth2', me_icosphere)

# ---- transforms, parenting, visibility, modifiers, constraints
ob_light.location = (4.076, 1.005, 5.904)
ob_light.rotation_euler = (0.6503, 0.05522, 1.866)
ob_light.lock_rotations_4d = False
ob_light.empty_display_type = 'ARROWS'
ob_light.color = (0.0, 0.0, 0.0, 0.0)
ob_light.lineart.crease_threshold = 0.0
ob_camera.location = (7.359, -6.926, 4.958)
ob_camera.rotation_euler = (1.109, 0.0, 0.8149)
ob_camera.lock_rotations_4d = False
ob_camera.empty_display_type = 'ARROWS'
ob_camera.color = (0.0, 0.0, 0.0, 0.0)
ob_camera.display_type = 'WIRE'
ob_camera.lineart.crease_threshold = 0.0
ob_icoearth2.location = (0.0, 0.0, 0.0)

# ---- collection membership
col_collection.objects.link(ob_light)
col_collection.objects.link(ob_camera)
col_collection.objects.link(ob_icoearth2)

# ---- scene / render settings (as saved in the file)
scene.camera = ob_camera
scene.frame_start = 1; scene.frame_end = 250; scene.frame_set(1)
scene.render.engine = 'BLENDER_EEVEE_NEXT'
scene.cycles.sampling_pattern = 'TABULATED_SOBOL'
scene.cycles.use_light_tree = False
scene.view_settings.view_transform = 'Filmic'
bpy.context.view_layer.update()
